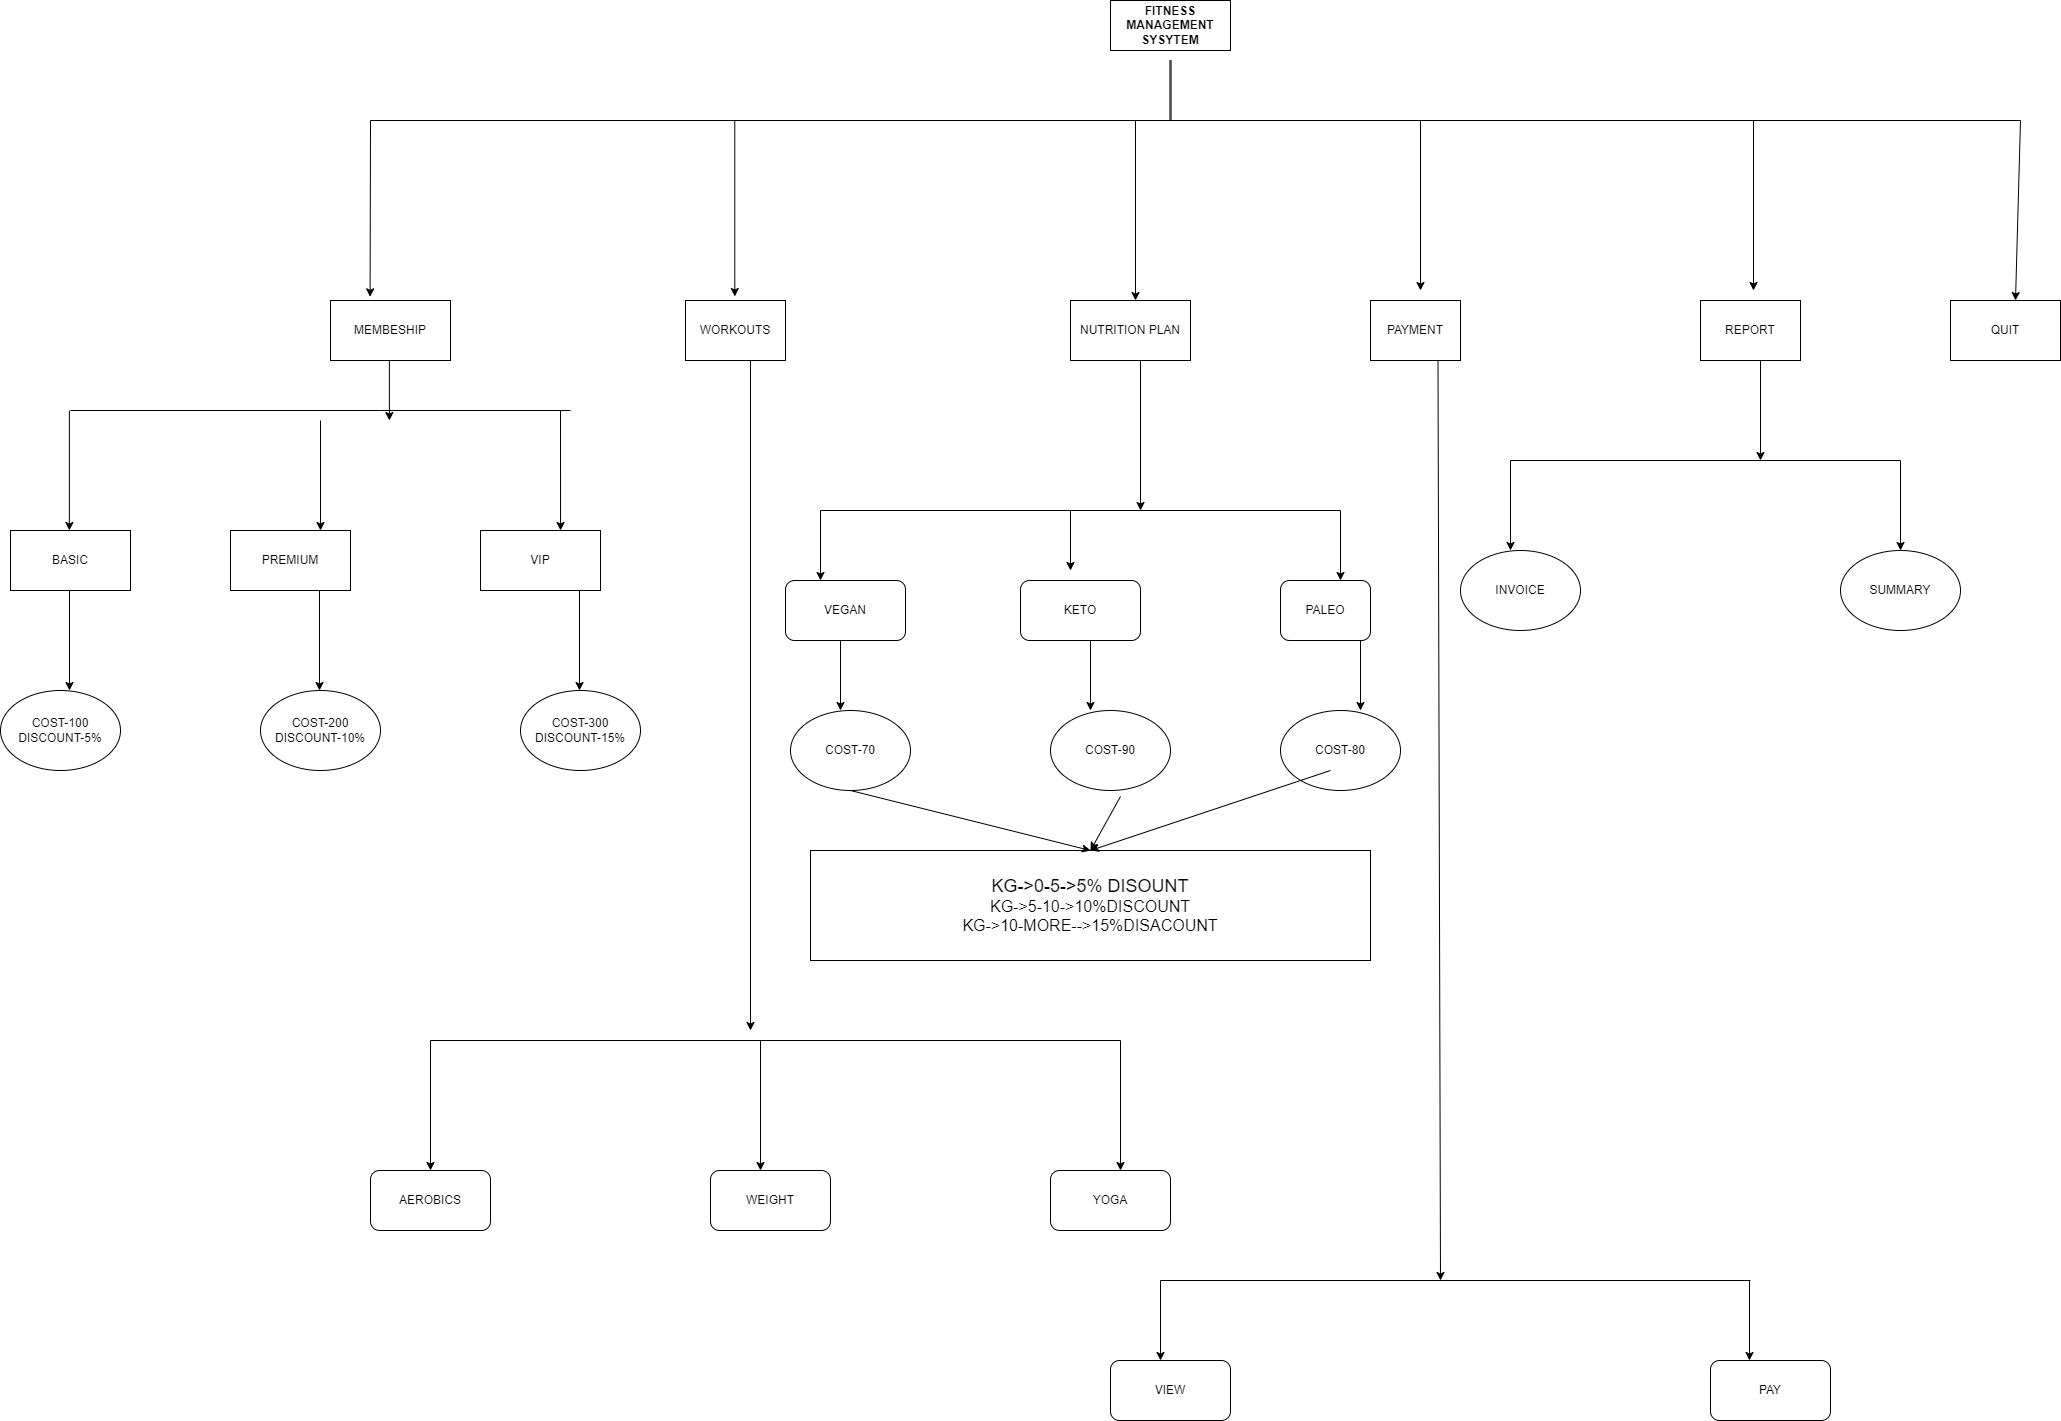

The diagram above was exported from draw.io. Its source (the exported page's mxGraphModel, read from the mxfile embedded in the PNG):
<mxGraphModel dx="4497" dy="2587" grid="1" gridSize="10" guides="1" tooltips="1" connect="1" arrows="1" fold="1" page="1" pageScale="1" pageWidth="850" pageHeight="1100" math="0" shadow="0">
  <root>
    <mxCell id="0" />
    <mxCell id="1" parent="0" />
    <mxCell id="x8-vV2Dmhu-Pzec5plMT-1" value="&lt;b&gt;FITNESS MANAGEMENT SYSYTEM&lt;/b&gt;" style="rounded=0;whiteSpace=wrap;html=1;" vertex="1" parent="1">
      <mxGeometry x="790" y="-660" width="120" height="50" as="geometry" />
    </mxCell>
    <mxCell id="x8-vV2Dmhu-Pzec5plMT-2" value="MEMBESHIP" style="rounded=0;whiteSpace=wrap;html=1;" vertex="1" parent="1">
      <mxGeometry x="10" y="-360" width="120" height="60" as="geometry" />
    </mxCell>
    <mxCell id="x8-vV2Dmhu-Pzec5plMT-3" value="WORKOUTS" style="rounded=0;whiteSpace=wrap;html=1;" vertex="1" parent="1">
      <mxGeometry x="365" y="-360" width="100" height="60" as="geometry" />
    </mxCell>
    <mxCell id="x8-vV2Dmhu-Pzec5plMT-4" value="NUTRITION PLAN" style="rounded=0;whiteSpace=wrap;html=1;" vertex="1" parent="1">
      <mxGeometry x="750" y="-360" width="120" height="60" as="geometry" />
    </mxCell>
    <mxCell id="x8-vV2Dmhu-Pzec5plMT-5" value="PAYMENT" style="rounded=0;whiteSpace=wrap;html=1;" vertex="1" parent="1">
      <mxGeometry x="1050" y="-360" width="90" height="60" as="geometry" />
    </mxCell>
    <mxCell id="x8-vV2Dmhu-Pzec5plMT-6" value="REPORT" style="rounded=0;whiteSpace=wrap;html=1;" vertex="1" parent="1">
      <mxGeometry x="1380" y="-360" width="100" height="60" as="geometry" />
    </mxCell>
    <mxCell id="x8-vV2Dmhu-Pzec5plMT-14" value="" style="endArrow=none;html=1;rounded=0;" edge="1" parent="1">
      <mxGeometry width="50" height="50" relative="1" as="geometry">
        <mxPoint x="50" y="-540" as="sourcePoint" />
        <mxPoint x="1700" y="-540" as="targetPoint" />
      </mxGeometry>
    </mxCell>
    <mxCell id="x8-vV2Dmhu-Pzec5plMT-16" value="" style="endArrow=classic;html=1;rounded=0;entryX=0.33;entryY=-0.061;entryDx=0;entryDy=0;entryPerimeter=0;" edge="1" parent="1" target="x8-vV2Dmhu-Pzec5plMT-2">
      <mxGeometry width="50" height="50" relative="1" as="geometry">
        <mxPoint x="50" y="-540" as="sourcePoint" />
        <mxPoint x="50" y="-460" as="targetPoint" />
      </mxGeometry>
    </mxCell>
    <mxCell id="x8-vV2Dmhu-Pzec5plMT-18" value="" style="endArrow=classic;html=1;rounded=0;entryX=0.33;entryY=-0.061;entryDx=0;entryDy=0;entryPerimeter=0;" edge="1" parent="1">
      <mxGeometry width="50" height="50" relative="1" as="geometry">
        <mxPoint x="414.28999999999996" y="-540" as="sourcePoint" />
        <mxPoint x="414.28999999999996" y="-364" as="targetPoint" />
      </mxGeometry>
    </mxCell>
    <mxCell id="x8-vV2Dmhu-Pzec5plMT-19" value="" style="endArrow=classic;html=1;rounded=0;entryX=0.33;entryY=-0.061;entryDx=0;entryDy=0;entryPerimeter=0;" edge="1" parent="1">
      <mxGeometry width="50" height="50" relative="1" as="geometry">
        <mxPoint x="815" y="-540" as="sourcePoint" />
        <mxPoint x="815" y="-360" as="targetPoint" />
      </mxGeometry>
    </mxCell>
    <mxCell id="x8-vV2Dmhu-Pzec5plMT-20" value="" style="endArrow=classic;html=1;rounded=0;" edge="1" parent="1">
      <mxGeometry width="50" height="50" relative="1" as="geometry">
        <mxPoint x="1100" y="-540" as="sourcePoint" />
        <mxPoint x="1100" y="-370" as="targetPoint" />
      </mxGeometry>
    </mxCell>
    <mxCell id="x8-vV2Dmhu-Pzec5plMT-21" value="" style="endArrow=classic;html=1;rounded=0;" edge="1" parent="1">
      <mxGeometry width="50" height="50" relative="1" as="geometry">
        <mxPoint x="1433" y="-540" as="sourcePoint" />
        <mxPoint x="1433" y="-370" as="targetPoint" />
      </mxGeometry>
    </mxCell>
    <mxCell id="x8-vV2Dmhu-Pzec5plMT-23" value="QUIT" style="rounded=0;whiteSpace=wrap;html=1;" vertex="1" parent="1">
      <mxGeometry x="1630" y="-360" width="110" height="60" as="geometry" />
    </mxCell>
    <mxCell id="x8-vV2Dmhu-Pzec5plMT-24" value="" style="endArrow=classic;html=1;rounded=0;entryX=0.5;entryY=0;entryDx=0;entryDy=0;" edge="1" parent="1">
      <mxGeometry width="50" height="50" relative="1" as="geometry">
        <mxPoint x="1700" y="-540" as="sourcePoint" />
        <mxPoint x="1695" y="-360" as="targetPoint" />
      </mxGeometry>
    </mxCell>
    <mxCell id="x8-vV2Dmhu-Pzec5plMT-29" value="" style="shape=link;html=1;rounded=0;width=-1.1111111111111107;" edge="1" parent="1">
      <mxGeometry width="100" relative="1" as="geometry">
        <mxPoint x="850" y="-540" as="sourcePoint" />
        <mxPoint x="850" y="-600" as="targetPoint" />
      </mxGeometry>
    </mxCell>
    <mxCell id="x8-vV2Dmhu-Pzec5plMT-31" value="BASIC" style="rounded=0;whiteSpace=wrap;html=1;" vertex="1" parent="1">
      <mxGeometry x="-310" y="-130" width="120" height="60" as="geometry" />
    </mxCell>
    <mxCell id="x8-vV2Dmhu-Pzec5plMT-33" value="PREMIUM" style="rounded=0;whiteSpace=wrap;html=1;" vertex="1" parent="1">
      <mxGeometry x="-90" y="-130" width="120" height="60" as="geometry" />
    </mxCell>
    <mxCell id="x8-vV2Dmhu-Pzec5plMT-34" value="VIP" style="rounded=0;whiteSpace=wrap;html=1;" vertex="1" parent="1">
      <mxGeometry x="160" y="-130" width="120" height="60" as="geometry" />
    </mxCell>
    <mxCell id="x8-vV2Dmhu-Pzec5plMT-35" value="" style="endArrow=classic;html=1;rounded=0;" edge="1" parent="1">
      <mxGeometry width="50" height="50" relative="1" as="geometry">
        <mxPoint x="-251.11" y="-250" as="sourcePoint" />
        <mxPoint x="-251.11" y="-130" as="targetPoint" />
      </mxGeometry>
    </mxCell>
    <mxCell id="x8-vV2Dmhu-Pzec5plMT-36" value="" style="endArrow=classic;html=1;rounded=0;entryX=0.75;entryY=0;entryDx=0;entryDy=0;" edge="1" parent="1" target="x8-vV2Dmhu-Pzec5plMT-33">
      <mxGeometry width="50" height="50" relative="1" as="geometry">
        <mxPoint y="-240" as="sourcePoint" />
        <mxPoint x="20" y="-270" as="targetPoint" />
      </mxGeometry>
    </mxCell>
    <mxCell id="x8-vV2Dmhu-Pzec5plMT-37" value="" style="endArrow=classic;html=1;rounded=0;entryX=0.667;entryY=0;entryDx=0;entryDy=0;entryPerimeter=0;" edge="1" parent="1" target="x8-vV2Dmhu-Pzec5plMT-34">
      <mxGeometry width="50" height="50" relative="1" as="geometry">
        <mxPoint x="240" y="-250" as="sourcePoint" />
        <mxPoint x="70" y="-190" as="targetPoint" />
      </mxGeometry>
    </mxCell>
    <mxCell id="x8-vV2Dmhu-Pzec5plMT-38" value="" style="endArrow=classic;html=1;rounded=0;" edge="1" parent="1">
      <mxGeometry width="50" height="50" relative="1" as="geometry">
        <mxPoint x="430" y="-300" as="sourcePoint" />
        <mxPoint x="430" y="370" as="targetPoint" />
      </mxGeometry>
    </mxCell>
    <mxCell id="x8-vV2Dmhu-Pzec5plMT-39" value="" style="endArrow=none;html=1;rounded=0;" edge="1" parent="1">
      <mxGeometry width="50" height="50" relative="1" as="geometry">
        <mxPoint x="110" y="380" as="sourcePoint" />
        <mxPoint x="800" y="380" as="targetPoint" />
      </mxGeometry>
    </mxCell>
    <mxCell id="x8-vV2Dmhu-Pzec5plMT-40" value="" style="endArrow=classic;html=1;rounded=0;" edge="1" parent="1" source="x8-vV2Dmhu-Pzec5plMT-43">
      <mxGeometry width="50" height="50" relative="1" as="geometry">
        <mxPoint x="110" y="380" as="sourcePoint" />
        <mxPoint x="110" y="510" as="targetPoint" />
      </mxGeometry>
    </mxCell>
    <mxCell id="x8-vV2Dmhu-Pzec5plMT-41" value="" style="endArrow=classic;html=1;rounded=0;" edge="1" parent="1">
      <mxGeometry width="50" height="50" relative="1" as="geometry">
        <mxPoint x="440" y="380" as="sourcePoint" />
        <mxPoint x="440" y="510" as="targetPoint" />
      </mxGeometry>
    </mxCell>
    <mxCell id="x8-vV2Dmhu-Pzec5plMT-42" value="" style="endArrow=classic;html=1;rounded=0;" edge="1" parent="1">
      <mxGeometry width="50" height="50" relative="1" as="geometry">
        <mxPoint x="800" y="380" as="sourcePoint" />
        <mxPoint x="800" y="510" as="targetPoint" />
      </mxGeometry>
    </mxCell>
    <mxCell id="x8-vV2Dmhu-Pzec5plMT-44" value="" style="endArrow=classic;html=1;rounded=0;" edge="1" parent="1" target="x8-vV2Dmhu-Pzec5plMT-43">
      <mxGeometry width="50" height="50" relative="1" as="geometry">
        <mxPoint x="110" y="380" as="sourcePoint" />
        <mxPoint x="110" y="510" as="targetPoint" />
      </mxGeometry>
    </mxCell>
    <mxCell id="x8-vV2Dmhu-Pzec5plMT-43" value="AEROBICS" style="rounded=1;whiteSpace=wrap;html=1;" vertex="1" parent="1">
      <mxGeometry x="50" y="510" width="120" height="60" as="geometry" />
    </mxCell>
    <mxCell id="x8-vV2Dmhu-Pzec5plMT-45" value="WEIGHT" style="rounded=1;whiteSpace=wrap;html=1;" vertex="1" parent="1">
      <mxGeometry x="390" y="510" width="120" height="60" as="geometry" />
    </mxCell>
    <mxCell id="x8-vV2Dmhu-Pzec5plMT-46" value="YOGA" style="rounded=1;whiteSpace=wrap;html=1;" vertex="1" parent="1">
      <mxGeometry x="730" y="510" width="120" height="60" as="geometry" />
    </mxCell>
    <mxCell id="x8-vV2Dmhu-Pzec5plMT-47" value="" style="endArrow=none;html=1;rounded=0;" edge="1" parent="1">
      <mxGeometry width="50" height="50" relative="1" as="geometry">
        <mxPoint x="-250" y="-250" as="sourcePoint" />
        <mxPoint x="250" y="-250" as="targetPoint" />
        <Array as="points">
          <mxPoint x="60" y="-250" />
        </Array>
      </mxGeometry>
    </mxCell>
    <mxCell id="x8-vV2Dmhu-Pzec5plMT-48" value="" style="endArrow=classic;html=1;rounded=0;" edge="1" parent="1">
      <mxGeometry width="50" height="50" relative="1" as="geometry">
        <mxPoint x="68.88999999999999" y="-300" as="sourcePoint" />
        <mxPoint x="68.88999999999999" y="-240" as="targetPoint" />
      </mxGeometry>
    </mxCell>
    <mxCell id="x8-vV2Dmhu-Pzec5plMT-50" value="" style="endArrow=none;html=1;rounded=0;" edge="1" parent="1">
      <mxGeometry width="50" height="50" relative="1" as="geometry">
        <mxPoint x="500" y="-150" as="sourcePoint" />
        <mxPoint x="1020" y="-150" as="targetPoint" />
        <Array as="points" />
      </mxGeometry>
    </mxCell>
    <mxCell id="x8-vV2Dmhu-Pzec5plMT-51" value="" style="endArrow=classic;html=1;rounded=0;" edge="1" parent="1">
      <mxGeometry width="50" height="50" relative="1" as="geometry">
        <mxPoint x="820" y="-300" as="sourcePoint" />
        <mxPoint x="820" y="-150" as="targetPoint" />
      </mxGeometry>
    </mxCell>
    <mxCell id="x8-vV2Dmhu-Pzec5plMT-52" value="" style="endArrow=classic;html=1;rounded=0;" edge="1" parent="1">
      <mxGeometry width="50" height="50" relative="1" as="geometry">
        <mxPoint x="500" y="-150" as="sourcePoint" />
        <mxPoint x="500" y="-80" as="targetPoint" />
      </mxGeometry>
    </mxCell>
    <mxCell id="x8-vV2Dmhu-Pzec5plMT-54" value="" style="endArrow=classic;html=1;rounded=0;" edge="1" parent="1" source="x8-vV2Dmhu-Pzec5plMT-57">
      <mxGeometry width="50" height="50" relative="1" as="geometry">
        <mxPoint x="750" y="-150" as="sourcePoint" />
        <mxPoint x="750" y="-80" as="targetPoint" />
      </mxGeometry>
    </mxCell>
    <mxCell id="x8-vV2Dmhu-Pzec5plMT-55" value="" style="endArrow=classic;html=1;rounded=0;" edge="1" parent="1">
      <mxGeometry width="50" height="50" relative="1" as="geometry">
        <mxPoint x="1020" y="-150" as="sourcePoint" />
        <mxPoint x="1020" y="-80" as="targetPoint" />
      </mxGeometry>
    </mxCell>
    <mxCell id="x8-vV2Dmhu-Pzec5plMT-56" value="VEGAN" style="rounded=1;whiteSpace=wrap;html=1;" vertex="1" parent="1">
      <mxGeometry x="465" y="-80" width="120" height="60" as="geometry" />
    </mxCell>
    <mxCell id="x8-vV2Dmhu-Pzec5plMT-58" value="" style="endArrow=classic;html=1;rounded=0;" edge="1" parent="1">
      <mxGeometry width="50" height="50" relative="1" as="geometry">
        <mxPoint x="750" y="-150" as="sourcePoint" />
        <mxPoint x="750" y="-90" as="targetPoint" />
      </mxGeometry>
    </mxCell>
    <mxCell id="x8-vV2Dmhu-Pzec5plMT-57" value="KETO" style="rounded=1;whiteSpace=wrap;html=1;" vertex="1" parent="1">
      <mxGeometry x="700" y="-80" width="120" height="60" as="geometry" />
    </mxCell>
    <mxCell id="x8-vV2Dmhu-Pzec5plMT-59" value="PALEO" style="rounded=1;whiteSpace=wrap;html=1;" vertex="1" parent="1">
      <mxGeometry x="960" y="-80" width="90" height="60" as="geometry" />
    </mxCell>
    <mxCell id="x8-vV2Dmhu-Pzec5plMT-60" value="" style="endArrow=classic;html=1;rounded=0;" edge="1" parent="1">
      <mxGeometry width="50" height="50" relative="1" as="geometry">
        <mxPoint x="520" y="-20" as="sourcePoint" />
        <mxPoint x="520" y="50" as="targetPoint" />
      </mxGeometry>
    </mxCell>
    <mxCell id="x8-vV2Dmhu-Pzec5plMT-61" value="" style="endArrow=classic;html=1;rounded=0;" edge="1" parent="1">
      <mxGeometry width="50" height="50" relative="1" as="geometry">
        <mxPoint x="770" y="-20" as="sourcePoint" />
        <mxPoint x="770" y="50" as="targetPoint" />
      </mxGeometry>
    </mxCell>
    <mxCell id="x8-vV2Dmhu-Pzec5plMT-62" value="" style="endArrow=classic;html=1;rounded=0;" edge="1" parent="1">
      <mxGeometry width="50" height="50" relative="1" as="geometry">
        <mxPoint x="1040" y="-20" as="sourcePoint" />
        <mxPoint x="1040" y="50" as="targetPoint" />
      </mxGeometry>
    </mxCell>
    <mxCell id="x8-vV2Dmhu-Pzec5plMT-63" value="COST-70" style="ellipse;whiteSpace=wrap;html=1;" vertex="1" parent="1">
      <mxGeometry x="470" y="50" width="120" height="80" as="geometry" />
    </mxCell>
    <mxCell id="x8-vV2Dmhu-Pzec5plMT-64" value="COST-90" style="ellipse;whiteSpace=wrap;html=1;" vertex="1" parent="1">
      <mxGeometry x="730" y="50" width="120" height="80" as="geometry" />
    </mxCell>
    <mxCell id="x8-vV2Dmhu-Pzec5plMT-65" value="COST-80" style="ellipse;whiteSpace=wrap;html=1;" vertex="1" parent="1">
      <mxGeometry x="960" y="50" width="120" height="80" as="geometry" />
    </mxCell>
    <mxCell id="x8-vV2Dmhu-Pzec5plMT-67" value="&lt;font style=&quot;font-size: 18px;&quot;&gt;KG-&amp;gt;0-5-&amp;gt;5% DISOUNT&lt;/font&gt;&lt;div&gt;&lt;font size=&quot;3&quot;&gt;KG-&amp;gt;5-10-&amp;gt;10%DISCOUNT&lt;/font&gt;&lt;/div&gt;&lt;div&gt;&lt;font size=&quot;3&quot;&gt;KG-&amp;gt;10-MORE--&amp;gt;15%DISACOUNT&lt;/font&gt;&lt;/div&gt;" style="rounded=0;whiteSpace=wrap;html=1;" vertex="1" parent="1">
      <mxGeometry x="490" y="190" width="560" height="110" as="geometry" />
    </mxCell>
    <mxCell id="x8-vV2Dmhu-Pzec5plMT-68" value="" style="endArrow=classic;html=1;rounded=0;exitX=0.5;exitY=1;exitDx=0;exitDy=0;entryX=0.5;entryY=0;entryDx=0;entryDy=0;" edge="1" parent="1" source="x8-vV2Dmhu-Pzec5plMT-63" target="x8-vV2Dmhu-Pzec5plMT-67">
      <mxGeometry width="50" height="50" relative="1" as="geometry">
        <mxPoint x="700" y="90" as="sourcePoint" />
        <mxPoint x="700" y="180" as="targetPoint" />
      </mxGeometry>
    </mxCell>
    <mxCell id="x8-vV2Dmhu-Pzec5plMT-69" value="" style="endArrow=classic;html=1;rounded=0;entryX=0.5;entryY=0;entryDx=0;entryDy=0;" edge="1" parent="1" target="x8-vV2Dmhu-Pzec5plMT-67">
      <mxGeometry width="50" height="50" relative="1" as="geometry">
        <mxPoint x="800" y="136" as="sourcePoint" />
        <mxPoint x="890" y="140" as="targetPoint" />
      </mxGeometry>
    </mxCell>
    <mxCell id="x8-vV2Dmhu-Pzec5plMT-70" value="" style="endArrow=classic;html=1;rounded=0;entryX=0.5;entryY=0;entryDx=0;entryDy=0;" edge="1" parent="1" target="x8-vV2Dmhu-Pzec5plMT-67">
      <mxGeometry width="50" height="50" relative="1" as="geometry">
        <mxPoint x="1010" y="110" as="sourcePoint" />
        <mxPoint x="970" y="180" as="targetPoint" />
      </mxGeometry>
    </mxCell>
    <mxCell id="x8-vV2Dmhu-Pzec5plMT-73" value="" style="endArrow=classic;html=1;rounded=0;exitX=0.75;exitY=1;exitDx=0;exitDy=0;" edge="1" parent="1" source="x8-vV2Dmhu-Pzec5plMT-5">
      <mxGeometry width="50" height="50" relative="1" as="geometry">
        <mxPoint x="1120" y="-140" as="sourcePoint" />
        <mxPoint x="1120" y="620" as="targetPoint" />
      </mxGeometry>
    </mxCell>
    <mxCell id="x8-vV2Dmhu-Pzec5plMT-74" value="" style="endArrow=none;html=1;rounded=0;" edge="1" parent="1">
      <mxGeometry width="50" height="50" relative="1" as="geometry">
        <mxPoint x="840" y="620" as="sourcePoint" />
        <mxPoint x="1430" y="620" as="targetPoint" />
      </mxGeometry>
    </mxCell>
    <mxCell id="x8-vV2Dmhu-Pzec5plMT-75" value="" style="endArrow=classic;html=1;rounded=0;" edge="1" parent="1">
      <mxGeometry width="50" height="50" relative="1" as="geometry">
        <mxPoint x="840" y="620" as="sourcePoint" />
        <mxPoint x="840" y="700" as="targetPoint" />
      </mxGeometry>
    </mxCell>
    <mxCell id="x8-vV2Dmhu-Pzec5plMT-76" value="" style="endArrow=classic;html=1;rounded=0;" edge="1" parent="1">
      <mxGeometry width="50" height="50" relative="1" as="geometry">
        <mxPoint x="1429" y="620" as="sourcePoint" />
        <mxPoint x="1429" y="700" as="targetPoint" />
      </mxGeometry>
    </mxCell>
    <mxCell id="x8-vV2Dmhu-Pzec5plMT-77" value="VIEW" style="rounded=1;whiteSpace=wrap;html=1;" vertex="1" parent="1">
      <mxGeometry x="790" y="700" width="120" height="60" as="geometry" />
    </mxCell>
    <mxCell id="x8-vV2Dmhu-Pzec5plMT-78" value="PAY" style="rounded=1;whiteSpace=wrap;html=1;" vertex="1" parent="1">
      <mxGeometry x="1390" y="700" width="120" height="60" as="geometry" />
    </mxCell>
    <mxCell id="x8-vV2Dmhu-Pzec5plMT-79" value="" style="endArrow=classic;html=1;rounded=0;" edge="1" parent="1">
      <mxGeometry width="50" height="50" relative="1" as="geometry">
        <mxPoint x="1440" y="-300" as="sourcePoint" />
        <mxPoint x="1440" y="-200" as="targetPoint" />
      </mxGeometry>
    </mxCell>
    <mxCell id="x8-vV2Dmhu-Pzec5plMT-80" value="" style="endArrow=none;html=1;rounded=0;" edge="1" parent="1">
      <mxGeometry width="50" height="50" relative="1" as="geometry">
        <mxPoint x="1190" y="-200" as="sourcePoint" />
        <mxPoint x="1580" y="-200" as="targetPoint" />
      </mxGeometry>
    </mxCell>
    <mxCell id="x8-vV2Dmhu-Pzec5plMT-81" value="" style="endArrow=classic;html=1;rounded=0;" edge="1" parent="1">
      <mxGeometry width="50" height="50" relative="1" as="geometry">
        <mxPoint x="1190" y="-200" as="sourcePoint" />
        <mxPoint x="1190" y="-110" as="targetPoint" />
      </mxGeometry>
    </mxCell>
    <mxCell id="x8-vV2Dmhu-Pzec5plMT-82" value="" style="endArrow=classic;html=1;rounded=0;" edge="1" parent="1">
      <mxGeometry width="50" height="50" relative="1" as="geometry">
        <mxPoint x="1580" y="-200" as="sourcePoint" />
        <mxPoint x="1580" y="-110" as="targetPoint" />
      </mxGeometry>
    </mxCell>
    <mxCell id="x8-vV2Dmhu-Pzec5plMT-83" value="INVOICE" style="ellipse;whiteSpace=wrap;html=1;" vertex="1" parent="1">
      <mxGeometry x="1140" y="-110" width="120" height="80" as="geometry" />
    </mxCell>
    <mxCell id="x8-vV2Dmhu-Pzec5plMT-84" value="SUMMARY" style="ellipse;whiteSpace=wrap;html=1;" vertex="1" parent="1">
      <mxGeometry x="1520" y="-110" width="120" height="80" as="geometry" />
    </mxCell>
    <mxCell id="x8-vV2Dmhu-Pzec5plMT-85" value="COST-100&lt;div&gt;DISCOUNT-5%&lt;/div&gt;" style="ellipse;whiteSpace=wrap;html=1;" vertex="1" parent="1">
      <mxGeometry x="-320" y="30" width="120" height="80" as="geometry" />
    </mxCell>
    <mxCell id="x8-vV2Dmhu-Pzec5plMT-86" value="COST-200&lt;div&gt;DISCOUNT-10%&lt;/div&gt;" style="ellipse;whiteSpace=wrap;html=1;" vertex="1" parent="1">
      <mxGeometry x="-60" y="30" width="120" height="80" as="geometry" />
    </mxCell>
    <mxCell id="x8-vV2Dmhu-Pzec5plMT-87" value="COST-300&lt;div&gt;DISCOUNT-15%&lt;/div&gt;" style="ellipse;whiteSpace=wrap;html=1;" vertex="1" parent="1">
      <mxGeometry x="200" y="30" width="120" height="80" as="geometry" />
    </mxCell>
    <mxCell id="x8-vV2Dmhu-Pzec5plMT-89" value="" style="endArrow=classic;html=1;rounded=0;" edge="1" parent="1">
      <mxGeometry width="50" height="50" relative="1" as="geometry">
        <mxPoint x="-251" y="-70" as="sourcePoint" />
        <mxPoint x="-251" y="30" as="targetPoint" />
      </mxGeometry>
    </mxCell>
    <mxCell id="x8-vV2Dmhu-Pzec5plMT-91" value="" style="endArrow=classic;html=1;rounded=0;" edge="1" parent="1">
      <mxGeometry width="50" height="50" relative="1" as="geometry">
        <mxPoint x="-1" y="-70" as="sourcePoint" />
        <mxPoint x="-1" y="30" as="targetPoint" />
      </mxGeometry>
    </mxCell>
    <mxCell id="x8-vV2Dmhu-Pzec5plMT-92" value="" style="endArrow=classic;html=1;rounded=0;" edge="1" parent="1">
      <mxGeometry width="50" height="50" relative="1" as="geometry">
        <mxPoint x="259" y="-70" as="sourcePoint" />
        <mxPoint x="259" y="30" as="targetPoint" />
      </mxGeometry>
    </mxCell>
  </root>
</mxGraphModel>